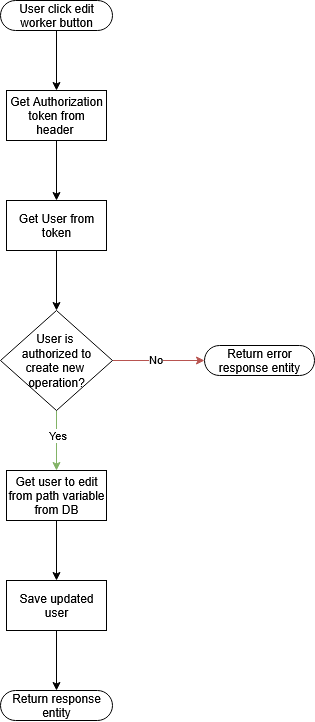

The diagram above was exported from draw.io. Its source (the exported page's mxGraphModel, read from the mxfile embedded in the PNG):
<mxGraphModel dx="727" dy="406" grid="1" gridSize="10" guides="1" tooltips="1" connect="1" arrows="1" fold="1" page="1" pageScale="1" pageWidth="827" pageHeight="1169" math="0" shadow="0">
  <root>
    <mxCell id="0" />
    <mxCell id="1" parent="0" />
    <mxCell id="UQOomTZAaCyZAPaUyG3R-46" style="edgeStyle=orthogonalEdgeStyle;rounded=0;orthogonalLoop=1;jettySize=auto;html=1;entryX=0.5;entryY=0.5;entryDx=0;entryDy=-15;entryPerimeter=0;" parent="1" edge="1">
      <mxGeometry relative="1" as="geometry">
        <mxPoint x="414" y="530" as="targetPoint" />
      </mxGeometry>
    </mxCell>
    <mxCell id="QcQdOetUA6qP5Ii0NC-2-26" style="edgeStyle=orthogonalEdgeStyle;rounded=0;orthogonalLoop=1;jettySize=auto;html=1;" parent="1" edge="1">
      <mxGeometry relative="1" as="geometry">
        <mxPoint x="140" y="710" as="sourcePoint" />
      </mxGeometry>
    </mxCell>
    <mxCell id="7Zbe0JVSpx2qkuPcfZEY-54" style="edgeStyle=orthogonalEdgeStyle;rounded=0;orthogonalLoop=1;jettySize=auto;html=1;" edge="1" parent="1" source="7Zbe0JVSpx2qkuPcfZEY-32" target="7Zbe0JVSpx2qkuPcfZEY-39">
      <mxGeometry relative="1" as="geometry" />
    </mxCell>
    <mxCell id="7Zbe0JVSpx2qkuPcfZEY-32" value="User click edit worker button" style="html=1;dashed=0;whiteSpace=wrap;shape=mxgraph.dfd.start" vertex="1" parent="1">
      <mxGeometry x="358" y="40" width="112" height="30" as="geometry" />
    </mxCell>
    <mxCell id="7Zbe0JVSpx2qkuPcfZEY-57" style="edgeStyle=orthogonalEdgeStyle;rounded=0;orthogonalLoop=1;jettySize=auto;html=1;" edge="1" parent="1" source="7Zbe0JVSpx2qkuPcfZEY-33" target="7Zbe0JVSpx2qkuPcfZEY-37">
      <mxGeometry relative="1" as="geometry" />
    </mxCell>
    <mxCell id="7Zbe0JVSpx2qkuPcfZEY-33" value="Save updated user" style="html=1;dashed=0;whiteSpace=wrap;" vertex="1" parent="1">
      <mxGeometry x="364" y="620" width="100" height="50" as="geometry" />
    </mxCell>
    <mxCell id="7Zbe0JVSpx2qkuPcfZEY-37" value="Return response entity" style="html=1;dashed=0;whiteSpace=wrap;shape=mxgraph.dfd.start" vertex="1" parent="1">
      <mxGeometry x="358" y="730" width="112" height="30" as="geometry" />
    </mxCell>
    <mxCell id="7Zbe0JVSpx2qkuPcfZEY-43" style="edgeStyle=orthogonalEdgeStyle;rounded=0;orthogonalLoop=1;jettySize=auto;html=1;" edge="1" parent="1" source="7Zbe0JVSpx2qkuPcfZEY-39" target="7Zbe0JVSpx2qkuPcfZEY-42">
      <mxGeometry relative="1" as="geometry" />
    </mxCell>
    <mxCell id="7Zbe0JVSpx2qkuPcfZEY-39" value="Get Authorization token from header&amp;nbsp;" style="html=1;dashed=0;whiteSpace=wrap;" vertex="1" parent="1">
      <mxGeometry x="364" y="130" width="100" height="50" as="geometry" />
    </mxCell>
    <mxCell id="7Zbe0JVSpx2qkuPcfZEY-45" style="edgeStyle=orthogonalEdgeStyle;rounded=0;orthogonalLoop=1;jettySize=auto;html=1;fillColor=#d5e8d4;strokeColor=#82b366;" edge="1" parent="1" source="7Zbe0JVSpx2qkuPcfZEY-41" target="7Zbe0JVSpx2qkuPcfZEY-51">
      <mxGeometry relative="1" as="geometry" />
    </mxCell>
    <mxCell id="7Zbe0JVSpx2qkuPcfZEY-46" value="Yes" style="edgeLabel;html=1;align=center;verticalAlign=middle;resizable=0;points=[];" vertex="1" connectable="0" parent="7Zbe0JVSpx2qkuPcfZEY-45">
      <mxGeometry x="-0.1722" y="1" relative="1" as="geometry">
        <mxPoint as="offset" />
      </mxGeometry>
    </mxCell>
    <mxCell id="7Zbe0JVSpx2qkuPcfZEY-48" style="edgeStyle=orthogonalEdgeStyle;rounded=0;orthogonalLoop=1;jettySize=auto;html=1;fillColor=#f8cecc;strokeColor=#b85450;" edge="1" parent="1" source="7Zbe0JVSpx2qkuPcfZEY-41" target="7Zbe0JVSpx2qkuPcfZEY-47">
      <mxGeometry relative="1" as="geometry" />
    </mxCell>
    <mxCell id="7Zbe0JVSpx2qkuPcfZEY-49" value="No" style="edgeLabel;html=1;align=center;verticalAlign=middle;resizable=0;points=[];" vertex="1" connectable="0" parent="7Zbe0JVSpx2qkuPcfZEY-48">
      <mxGeometry x="-0.0824" y="1" relative="1" as="geometry">
        <mxPoint as="offset" />
      </mxGeometry>
    </mxCell>
    <mxCell id="7Zbe0JVSpx2qkuPcfZEY-41" value="&lt;div&gt;User&amp;nbsp;is&amp;nbsp;&lt;/div&gt;&lt;div&gt;authorized to create&amp;nbsp;new&amp;nbsp;&lt;/div&gt;&lt;div&gt;operation?&lt;/div&gt;" style="shape=rhombus;html=1;dashed=0;whiteSpace=wrap;perimeter=rhombusPerimeter;" vertex="1" parent="1">
      <mxGeometry x="358" y="350" width="112" height="100" as="geometry" />
    </mxCell>
    <mxCell id="7Zbe0JVSpx2qkuPcfZEY-44" style="edgeStyle=orthogonalEdgeStyle;rounded=0;orthogonalLoop=1;jettySize=auto;html=1;" edge="1" parent="1" source="7Zbe0JVSpx2qkuPcfZEY-42" target="7Zbe0JVSpx2qkuPcfZEY-41">
      <mxGeometry relative="1" as="geometry" />
    </mxCell>
    <mxCell id="7Zbe0JVSpx2qkuPcfZEY-42" value="Get User from token" style="html=1;dashed=0;whiteSpace=wrap;" vertex="1" parent="1">
      <mxGeometry x="364" y="240" width="100" height="50" as="geometry" />
    </mxCell>
    <mxCell id="7Zbe0JVSpx2qkuPcfZEY-47" value="Return error response entity" style="html=1;dashed=0;whiteSpace=wrap;shape=mxgraph.dfd.start" vertex="1" parent="1">
      <mxGeometry x="562" y="385" width="110" height="30" as="geometry" />
    </mxCell>
    <mxCell id="7Zbe0JVSpx2qkuPcfZEY-56" style="edgeStyle=orthogonalEdgeStyle;rounded=0;orthogonalLoop=1;jettySize=auto;html=1;" edge="1" parent="1" source="7Zbe0JVSpx2qkuPcfZEY-51" target="7Zbe0JVSpx2qkuPcfZEY-33">
      <mxGeometry relative="1" as="geometry" />
    </mxCell>
    <mxCell id="7Zbe0JVSpx2qkuPcfZEY-51" value="Get user to edit from path variable from DB" style="html=1;dashed=0;whiteSpace=wrap;" vertex="1" parent="1">
      <mxGeometry x="364" y="510" width="100" height="50" as="geometry" />
    </mxCell>
  </root>
</mxGraphModel>